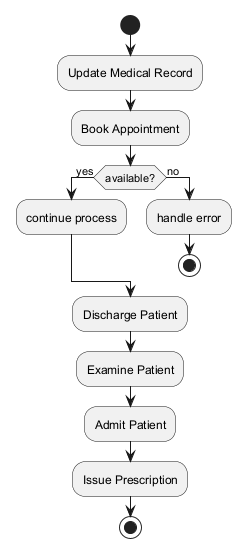

The diagram above was rendered by PlantUML. Its source (embedded in the PNG):
@startuml
skinparam backgroundColor #FFFFFF
skinparam classBackgroundColor #F1F8E9
skinparam classBorderColor #33691E
start
:Update Medical Record;
:Book Appointment;
if (available?) then (yes)
:continue process;
else (no)
:handle error;
stop
endif
:Discharge Patient;
:Examine Patient;
:Admit Patient;
:Issue Prescription;
stop
@enduml